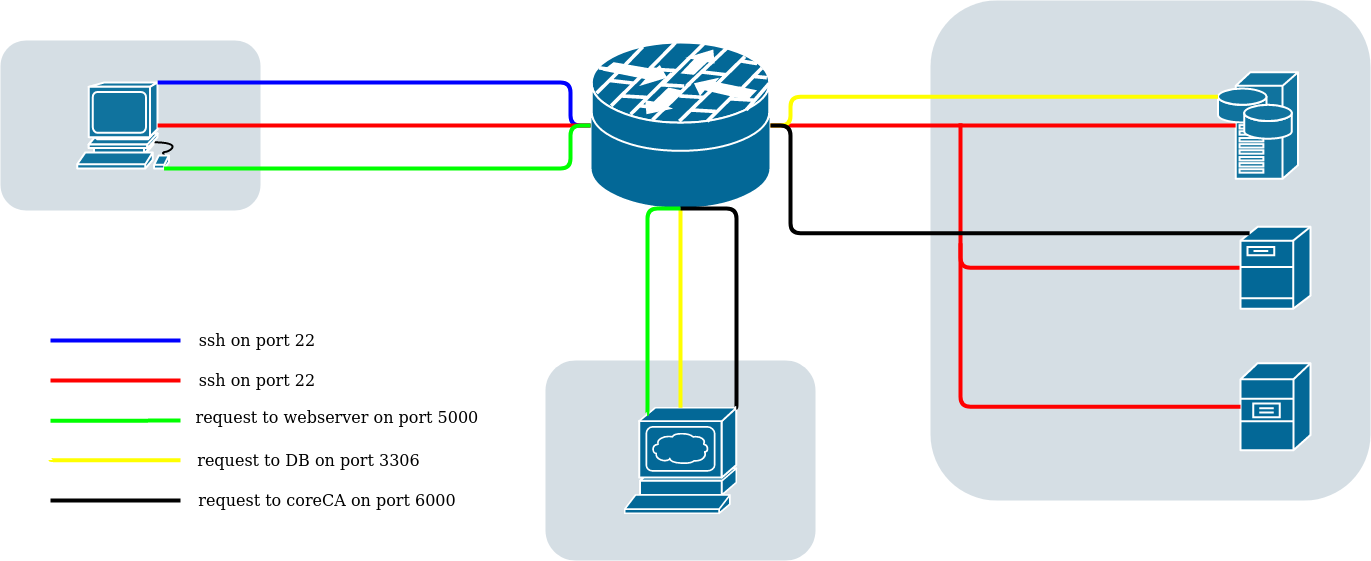

The diagram above was exported from draw.io. Its source (the exported page's mxGraphModel, read from the mxfile embedded in the PNG):
<mxGraphModel dx="1289" dy="673" grid="1" gridSize="10" guides="1" tooltips="1" connect="1" arrows="1" fold="1" page="1" pageScale="1" pageWidth="827" pageHeight="1169" background="#ffffff" math="0" shadow="0">
  <root>
    <mxCell id="0" />
    <mxCell id="1" parent="0" />
    <mxCell id="UmaRRInbwXYTmUO3E6Bh-2268" value="" style="rounded=1;whiteSpace=wrap;html=1;strokeColor=none;fillColor=#BAC8D3;fontSize=24;fontColor=#23445D;align=center;opacity=60;" parent="1" vertex="1">
      <mxGeometry x="-125" y="660" width="270" height="200" as="geometry" />
    </mxCell>
    <mxCell id="UmaRRInbwXYTmUO3E6Bh-2258" value="" style="rounded=1;whiteSpace=wrap;html=1;strokeColor=none;fillColor=#BAC8D3;fontSize=24;fontColor=#23445D;align=center;opacity=60;" parent="1" vertex="1">
      <mxGeometry x="-670" y="340" width="260" height="170" as="geometry" />
    </mxCell>
    <mxCell id="2095" value="" style="rounded=1;whiteSpace=wrap;html=1;strokeColor=none;fillColor=#BAC8D3;fontSize=24;fontColor=#23445D;align=center;opacity=60;" parent="1" vertex="1">
      <mxGeometry x="260" y="300" width="440" height="500" as="geometry" />
    </mxCell>
    <mxCell id="2096" value="" style="shape=mxgraph.cisco.computers_and_peripherals.workstation;html=1;dashed=0;fillColor=#10739E;strokeColor=#ffffff;strokeWidth=2;verticalLabelPosition=bottom;verticalAlign=top;fontFamily=Helvetica;fontSize=36;fontColor=#FFB366" parent="1" vertex="1">
      <mxGeometry x="-593.25" y="382" width="106.5" height="86" as="geometry" />
    </mxCell>
    <mxCell id="2100" value="" style="shape=mxgraph.cisco.servers.storage_server;html=1;dashed=0;fillColor=#10739E;strokeColor=#ffffff;strokeWidth=2;verticalLabelPosition=bottom;verticalAlign=top;fontFamily=Helvetica;fontSize=36;fontColor=#FFB366" parent="1" vertex="1">
      <mxGeometry x="547.5" y="371.75" width="80" height="106.5" as="geometry" />
    </mxCell>
    <mxCell id="UmaRRInbwXYTmUO3E6Bh-2259" value="" style="shape=mxgraph.cisco.security.router_firewall;html=1;pointerEvents=1;dashed=0;fillColor=#036897;strokeColor=#ffffff;strokeWidth=2;verticalLabelPosition=bottom;verticalAlign=top;align=center;outlineConnect=0;" parent="1" vertex="1">
      <mxGeometry x="-80" y="342" width="180" height="166" as="geometry" />
    </mxCell>
    <mxCell id="UmaRRInbwXYTmUO3E6Bh-2265" value="" style="edgeStyle=elbowEdgeStyle;elbow=horizontal;endArrow=none;html=1;endFill=0;strokeWidth=4;rounded=1;entryX=0.22;entryY=0.5;entryDx=0;entryDy=0;entryPerimeter=0;fontColor=#FF0000;fillColor=#e51400;exitX=1;exitY=0.5;exitDx=0;exitDy=0;exitPerimeter=0;strokeColor=#FF0000;" parent="1" source="UmaRRInbwXYTmUO3E6Bh-2259" target="2100" edge="1">
      <mxGeometry width="100" height="100" relative="1" as="geometry">
        <mxPoint x="180" y="387" as="sourcePoint" />
        <mxPoint x="630" y="450" as="targetPoint" />
        <Array as="points">
          <mxPoint x="380" y="390" />
          <mxPoint x="220" y="387" />
          <mxPoint x="380" y="370" />
        </Array>
      </mxGeometry>
    </mxCell>
    <mxCell id="UmaRRInbwXYTmUO3E6Bh-2266" value="" style="edgeStyle=elbowEdgeStyle;elbow=horizontal;endArrow=none;html=1;endFill=0;strokeWidth=4;rounded=1;fontColor=#FF0000;fillColor=#6a00ff;entryX=0;entryY=0.5;entryDx=0;entryDy=0;entryPerimeter=0;exitX=0.755;exitY=0;exitDx=0;exitDy=0;strokeColor=#0000ff;exitPerimeter=0;" parent="1" source="2096" target="UmaRRInbwXYTmUO3E6Bh-2259" edge="1">
      <mxGeometry width="100" height="100" relative="1" as="geometry">
        <mxPoint x="-413" y="370" as="sourcePoint" />
        <mxPoint x="-10" y="394" as="targetPoint" />
        <Array as="points">
          <mxPoint x="-100" y="380" />
          <mxPoint x="-413" y="383.6" />
        </Array>
      </mxGeometry>
    </mxCell>
    <mxCell id="UmaRRInbwXYTmUO3E6Bh-2267" value="" style="shape=mxgraph.cisco.servers.www_server;html=1;pointerEvents=1;dashed=0;fillColor=#036897;strokeColor=#ffffff;strokeWidth=2;verticalLabelPosition=bottom;verticalAlign=top;align=center;outlineConnect=0;fontColor=#FF0000;" parent="1" vertex="1">
      <mxGeometry x="-45.75" y="707.25" width="111.5" height="105.5" as="geometry" />
    </mxCell>
    <mxCell id="UmaRRInbwXYTmUO3E6Bh-2269" value="" style="edgeStyle=elbowEdgeStyle;elbow=horizontal;endArrow=none;html=1;endFill=0;strokeWidth=4;rounded=1;fontColor=#FF0000;fillColor=#e51400;entryX=0;entryY=0.5;entryDx=0;entryDy=0;entryPerimeter=0;strokeColor=#FF0000;" parent="1" target="UmaRRInbwXYTmUO3E6Bh-2276" edge="1">
      <mxGeometry width="100" height="100" relative="1" as="geometry">
        <mxPoint x="290" y="422.75" as="sourcePoint" />
        <mxPoint x="540" y="572.75" as="targetPoint" />
        <Array as="points">
          <mxPoint x="290" y="482.75" />
        </Array>
      </mxGeometry>
    </mxCell>
    <mxCell id="UmaRRInbwXYTmUO3E6Bh-2272" value="" style="edgeStyle=elbowEdgeStyle;elbow=horizontal;endArrow=none;html=1;endFill=0;strokeWidth=4;rounded=1;fontColor=#FF0000;fillColor=#e51400;exitX=0.755;exitY=0.5;exitDx=0;exitDy=0;entryX=0;entryY=0.5;entryDx=0;entryDy=0;entryPerimeter=0;strokeColor=#FF0000;exitPerimeter=0;" parent="1" source="2096" target="UmaRRInbwXYTmUO3E6Bh-2259" edge="1">
      <mxGeometry width="100" height="100" relative="1" as="geometry">
        <mxPoint x="-403" y="429.99800000000005" as="sourcePoint" />
        <mxPoint x="-100" y="420" as="targetPoint" />
        <Array as="points">
          <mxPoint x="-190" y="425" />
        </Array>
      </mxGeometry>
    </mxCell>
    <mxCell id="UmaRRInbwXYTmUO3E6Bh-2273" value="" style="edgeStyle=elbowEdgeStyle;elbow=horizontal;endArrow=none;html=1;endFill=0;strokeWidth=4;rounded=1;fontColor=#FF0000;fillColor=#e3c800;exitX=0.815;exitY=1;exitDx=0;exitDy=0;entryX=0;entryY=0.5;entryDx=0;entryDy=0;entryPerimeter=0;strokeColor=#00ff00;exitPerimeter=0;" parent="1" source="2096" target="UmaRRInbwXYTmUO3E6Bh-2259" edge="1">
      <mxGeometry width="100" height="100" relative="1" as="geometry">
        <mxPoint x="-400" y="435" as="sourcePoint" />
        <mxPoint y="435" as="targetPoint" />
        <Array as="points">
          <mxPoint x="-100" y="460" />
        </Array>
      </mxGeometry>
    </mxCell>
    <mxCell id="UmaRRInbwXYTmUO3E6Bh-2274" value="" style="edgeStyle=elbowEdgeStyle;elbow=horizontal;endArrow=none;html=1;endFill=0;strokeWidth=4;rounded=1;fontColor=#FF0000;fillColor=#cdeb8b;entryX=0.5;entryY=1;entryDx=0;entryDy=0;entryPerimeter=0;exitX=0.5;exitY=0;exitDx=0;exitDy=0;exitPerimeter=0;strokeColor=#FFFF00;" parent="1" source="UmaRRInbwXYTmUO3E6Bh-2267" target="UmaRRInbwXYTmUO3E6Bh-2259" edge="1">
      <mxGeometry width="100" height="100" relative="1" as="geometry">
        <mxPoint x="10" y="714" as="sourcePoint" />
        <mxPoint y="570" as="targetPoint" />
        <Array as="points">
          <mxPoint x="10" y="630" />
          <mxPoint x="-20" y="590" />
          <mxPoint x="-30" y="610" />
          <mxPoint x="10" y="620" />
          <mxPoint x="30" y="630" />
        </Array>
      </mxGeometry>
    </mxCell>
    <mxCell id="UmaRRInbwXYTmUO3E6Bh-2276" value="" style="shape=mxgraph.cisco.servers.fileserver;html=1;pointerEvents=1;dashed=0;fillColor=#036897;strokeColor=#ffffff;strokeWidth=2;verticalLabelPosition=bottom;verticalAlign=top;align=center;outlineConnect=0;fontColor=#FF0000;" parent="1" vertex="1">
      <mxGeometry x="570" y="526.25" width="70" height="82" as="geometry" />
    </mxCell>
    <mxCell id="UmaRRInbwXYTmUO3E6Bh-2278" value="" style="shape=mxgraph.cisco.servers.file_server;html=1;pointerEvents=1;dashed=0;fillColor=#036897;strokeColor=#ffffff;strokeWidth=2;verticalLabelPosition=bottom;verticalAlign=top;align=center;outlineConnect=0;fontColor=#FF0000;" parent="1" vertex="1">
      <mxGeometry x="570" y="662.75" width="70" height="87" as="geometry" />
    </mxCell>
    <mxCell id="UmaRRInbwXYTmUO3E6Bh-2279" value="" style="edgeStyle=elbowEdgeStyle;elbow=horizontal;endArrow=none;html=1;endFill=0;strokeWidth=4;rounded=1;fontColor=#FF0000;fillColor=#e51400;entryX=0;entryY=0.5;entryDx=0;entryDy=0;entryPerimeter=0;strokeColor=#FF0000;" parent="1" target="UmaRRInbwXYTmUO3E6Bh-2278" edge="1">
      <mxGeometry width="100" height="100" relative="1" as="geometry">
        <mxPoint x="290" y="542.75" as="sourcePoint" />
        <mxPoint x="570" y="732.25" as="targetPoint" />
        <Array as="points">
          <mxPoint x="290" y="647.75" />
        </Array>
      </mxGeometry>
    </mxCell>
    <mxCell id="UmaRRInbwXYTmUO3E6Bh-2285" value="" style="edgeStyle=elbowEdgeStyle;elbow=horizontal;endArrow=none;html=1;endFill=0;strokeWidth=4;rounded=1;fontColor=#FF0000;fillColor=#e3c800;entryX=0.5;entryY=1;entryDx=0;entryDy=0;entryPerimeter=0;exitX=0.2;exitY=0.06;exitDx=0;exitDy=0;exitPerimeter=0;strokeColor=#00FF00;" parent="1" source="UmaRRInbwXYTmUO3E6Bh-2267" target="UmaRRInbwXYTmUO3E6Bh-2259" edge="1">
      <mxGeometry width="100" height="100" relative="1" as="geometry">
        <mxPoint x="-269.99999999999955" y="709.25" as="sourcePoint" />
        <mxPoint x="-270" y="510" as="targetPoint" />
        <Array as="points">
          <mxPoint x="-23" y="560" />
          <mxPoint x="-30" y="580" />
          <mxPoint x="-60" y="610" />
          <mxPoint x="-300" y="592" />
          <mxPoint x="-310" y="612" />
          <mxPoint x="-270" y="622" />
          <mxPoint x="-250" y="632" />
        </Array>
      </mxGeometry>
    </mxCell>
    <mxCell id="UmaRRInbwXYTmUO3E6Bh-2286" value="" style="edgeStyle=elbowEdgeStyle;elbow=horizontal;endArrow=none;html=1;endFill=0;strokeWidth=4;rounded=1;fontColor=#FF0000;fillColor=#cdeb8b;entryX=1;entryY=0.5;entryDx=0;entryDy=0;entryPerimeter=0;exitX=0;exitY=0.23;exitDx=0;exitDy=0;exitPerimeter=0;strokeColor=#FFFF00;" parent="1" source="2100" target="UmaRRInbwXYTmUO3E6Bh-2259" edge="1">
      <mxGeometry width="100" height="100" relative="1" as="geometry">
        <mxPoint x="260" y="360" as="sourcePoint" />
        <mxPoint x="140" y="450" as="targetPoint" />
        <Array as="points">
          <mxPoint x="120" y="387" />
          <mxPoint x="140" y="572" />
          <mxPoint x="110" y="532" />
          <mxPoint x="100" y="552" />
          <mxPoint x="140" y="562" />
          <mxPoint x="160" y="572" />
        </Array>
      </mxGeometry>
    </mxCell>
    <mxCell id="UmaRRInbwXYTmUO3E6Bh-2287" value="" style="edgeStyle=elbowEdgeStyle;elbow=horizontal;endArrow=none;html=1;endFill=0;strokeWidth=4;rounded=1;fontColor=#FF0000;entryX=1;entryY=0.5;entryDx=0;entryDy=0;entryPerimeter=0;exitX=0.13;exitY=0.08;exitDx=0;exitDy=0;exitPerimeter=0;" parent="1" source="UmaRRInbwXYTmUO3E6Bh-2276" target="UmaRRInbwXYTmUO3E6Bh-2259" edge="1">
      <mxGeometry width="100" height="100" relative="1" as="geometry">
        <mxPoint x="637.5" y="508.0049999999999" as="sourcePoint" />
        <mxPoint x="100" y="575.01" as="targetPoint" />
        <Array as="points">
          <mxPoint x="120" y="460" />
          <mxPoint x="140" y="722.01" />
          <mxPoint x="110" y="682.01" />
          <mxPoint x="100" y="702.01" />
          <mxPoint x="140" y="712.01" />
          <mxPoint x="160" y="722.01" />
        </Array>
      </mxGeometry>
    </mxCell>
    <mxCell id="UmaRRInbwXYTmUO3E6Bh-2288" value="" style="edgeStyle=elbowEdgeStyle;elbow=horizontal;endArrow=none;html=1;endFill=0;strokeWidth=4;rounded=1;fontColor=#FF0000;fillColor=#e3c800;entryX=0.5;entryY=1;entryDx=0;entryDy=0;entryPerimeter=0;exitX=1;exitY=0;exitDx=0;exitDy=0;exitPerimeter=0;" parent="1" source="UmaRRInbwXYTmUO3E6Bh-2267" target="UmaRRInbwXYTmUO3E6Bh-2259" edge="1">
      <mxGeometry width="100" height="100" relative="1" as="geometry">
        <mxPoint x="80.00000000000018" y="707.2499999999999" as="sourcePoint" />
        <mxPoint x="113.45" y="501.67" as="targetPoint" />
        <Array as="points">
          <mxPoint x="66" y="610" />
          <mxPoint x="73.45" y="573.67" />
          <mxPoint x="43.45" y="603.67" />
          <mxPoint x="-196.55" y="585.67" />
          <mxPoint x="-206.55" y="605.67" />
          <mxPoint x="-166.55" y="615.67" />
          <mxPoint x="-146.55" y="625.67" />
        </Array>
      </mxGeometry>
    </mxCell>
    <mxCell id="Wzkw5N4JeUSLUKqmHyJu-2100" value="" style="edgeStyle=elbowEdgeStyle;elbow=horizontal;endArrow=none;html=1;endFill=0;strokeWidth=4;rounded=1;fontColor=#FF0000;fillColor=#6a00ff;exitX=0.755;exitY=0;exitDx=0;exitDy=0;strokeColor=#0000ff;exitPerimeter=0;" parent="1" edge="1">
      <mxGeometry width="100" height="100" relative="1" as="geometry">
        <mxPoint x="-620.0024999999999" y="640" as="sourcePoint" />
        <mxPoint x="-490" y="640" as="targetPoint" />
        <Array as="points">
          <mxPoint x="-490" y="640" />
          <mxPoint x="-520.16" y="641.6" />
        </Array>
      </mxGeometry>
    </mxCell>
    <mxCell id="Wzkw5N4JeUSLUKqmHyJu-2101" value="" style="edgeStyle=elbowEdgeStyle;elbow=horizontal;endArrow=none;html=1;endFill=0;strokeWidth=4;rounded=1;fontColor=#FF0000;fillColor=#e51400;exitX=0.755;exitY=0.5;exitDx=0;exitDy=0;strokeColor=#FF0000;exitPerimeter=0;" parent="1" edge="1">
      <mxGeometry width="100" height="100" relative="1" as="geometry">
        <mxPoint x="-620.0024999999999" y="680" as="sourcePoint" />
        <mxPoint x="-490" y="680" as="targetPoint" />
        <Array as="points" />
      </mxGeometry>
    </mxCell>
    <mxCell id="Wzkw5N4JeUSLUKqmHyJu-2102" value="" style="edgeStyle=elbowEdgeStyle;elbow=horizontal;endArrow=none;html=1;endFill=0;strokeWidth=4;rounded=1;fontColor=#FF0000;fillColor=#e3c800;exitX=0.815;exitY=1;exitDx=0;exitDy=0;strokeColor=#00ff00;exitPerimeter=0;" parent="1" edge="1">
      <mxGeometry width="100" height="100" relative="1" as="geometry">
        <mxPoint x="-620.0025" y="720.25" as="sourcePoint" />
        <mxPoint x="-490" y="720" as="targetPoint" />
        <Array as="points" />
      </mxGeometry>
    </mxCell>
    <mxCell id="Wzkw5N4JeUSLUKqmHyJu-2103" value="" style="edgeStyle=elbowEdgeStyle;elbow=horizontal;endArrow=none;html=1;endFill=0;strokeWidth=4;rounded=1;fontColor=#FF0000;fillColor=#cdeb8b;entryX=0.5;entryY=1;entryDx=0;entryDy=0;entryPerimeter=0;strokeColor=#FFFF00;" parent="1" edge="1">
      <mxGeometry width="100" height="100" relative="1" as="geometry">
        <mxPoint x="-490" y="759.66" as="sourcePoint" />
        <mxPoint x="-620" y="759.41" as="targetPoint" />
        <Array as="points">
          <mxPoint x="-620" y="881.41" />
          <mxPoint x="-650" y="841.41" />
          <mxPoint x="-660" y="861.41" />
          <mxPoint x="-620" y="871.41" />
          <mxPoint x="-600" y="881.41" />
        </Array>
      </mxGeometry>
    </mxCell>
    <mxCell id="Wzkw5N4JeUSLUKqmHyJu-2104" value="" style="edgeStyle=elbowEdgeStyle;elbow=horizontal;endArrow=none;html=1;endFill=0;strokeWidth=4;rounded=1;fontColor=#FF0000;entryX=1;entryY=0.5;entryDx=0;entryDy=0;entryPerimeter=0;" parent="1" edge="1">
      <mxGeometry width="100" height="100" relative="1" as="geometry">
        <mxPoint x="-490" y="800" as="sourcePoint" />
        <mxPoint x="-620" y="800" as="targetPoint" />
        <Array as="points">
          <mxPoint x="-600" y="835" />
          <mxPoint x="-580" y="1097.01" />
          <mxPoint x="-610" y="1057.01" />
          <mxPoint x="-620" y="1077.01" />
          <mxPoint x="-580" y="1087.01" />
          <mxPoint x="-560" y="1097.01" />
        </Array>
      </mxGeometry>
    </mxCell>
    <mxCell id="Wzkw5N4JeUSLUKqmHyJu-2105" value="&lt;font style=&quot;font-size: 16px&quot;&gt;ssh on port 22&lt;/font&gt;" style="text;html=1;strokeColor=none;fillColor=none;align=center;verticalAlign=middle;whiteSpace=wrap;rounded=0;" parent="1" vertex="1">
      <mxGeometry x="-473" y="630" width="120" height="20" as="geometry" />
    </mxCell>
    <mxCell id="Wzkw5N4JeUSLUKqmHyJu-2106" value="&lt;font style=&quot;font-size: 16px&quot;&gt;ssh on port 22&lt;/font&gt;" style="text;html=1;strokeColor=none;fillColor=none;align=center;verticalAlign=middle;whiteSpace=wrap;rounded=0;" parent="1" vertex="1">
      <mxGeometry x="-473" y="670" width="120" height="20" as="geometry" />
    </mxCell>
    <mxCell id="Wzkw5N4JeUSLUKqmHyJu-2107" value="&amp;nbsp;&lt;font style=&quot;font-size: 16px&quot;&gt;request to webserver on port 5000&lt;/font&gt;" style="text;html=1;strokeColor=none;fillColor=none;align=center;verticalAlign=middle;whiteSpace=wrap;rounded=0;" parent="1" vertex="1">
      <mxGeometry x="-480" y="707.25" width="290" height="20" as="geometry" />
    </mxCell>
    <mxCell id="Wzkw5N4JeUSLUKqmHyJu-2108" value="&lt;font style=&quot;font-size: 16px&quot;&gt;request to DB on port 3306&lt;/font&gt;" style="text;html=1;strokeColor=none;fillColor=none;align=center;verticalAlign=middle;whiteSpace=wrap;rounded=0;" parent="1" vertex="1">
      <mxGeometry x="-480" y="750" width="236.75" height="20" as="geometry" />
    </mxCell>
    <mxCell id="Wzkw5N4JeUSLUKqmHyJu-2109" value="&lt;div style=&quot;font-size: 16px&quot;&gt;&lt;font style=&quot;font-size: 16px&quot;&gt;request to coreCA on port 6000&lt;/font&gt;&lt;/div&gt;" style="text;html=1;strokeColor=none;fillColor=none;align=center;verticalAlign=middle;whiteSpace=wrap;rounded=0;" parent="1" vertex="1">
      <mxGeometry x="-473" y="790" width="260" height="20" as="geometry" />
    </mxCell>
  </root>
</mxGraphModel>